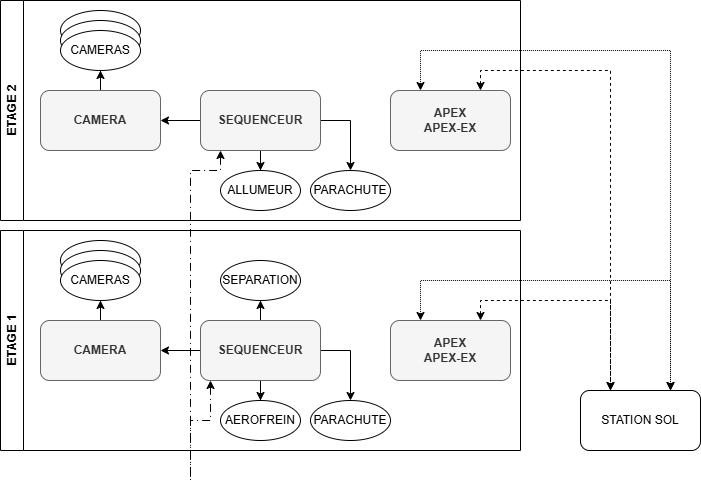

The diagram above was exported from draw.io. Its source (the exported page's mxGraphModel, read from the mxfile embedded in the PNG):
<mxGraphModel dx="1188" dy="716" grid="1" gridSize="10" guides="1" tooltips="1" connect="1" arrows="1" fold="1" page="1" pageScale="1" pageWidth="827" pageHeight="1169" math="0" shadow="0">
  <root>
    <mxCell id="0" />
    <mxCell id="1" parent="0" />
    <mxCell id="SqDaRepxT1CefAwnX5Sg-5" edge="1" parent="1" source="SqDaRepxT1CefAwnX5Sg-1" style="edgeStyle=orthogonalEdgeStyle;rounded=0;orthogonalLoop=1;jettySize=auto;html=1;entryX=0.5;entryY=0;entryDx=0;entryDy=0;" target="SqDaRepxT1CefAwnX5Sg-10">
      <mxGeometry relative="1" as="geometry">
        <mxPoint x="270" y="460" as="targetPoint" />
      </mxGeometry>
    </mxCell>
    <mxCell id="SqDaRepxT1CefAwnX5Sg-6" edge="1" parent="1" source="SqDaRepxT1CefAwnX5Sg-1" style="edgeStyle=orthogonalEdgeStyle;rounded=0;orthogonalLoop=1;jettySize=auto;html=1;entryX=0.5;entryY=0;entryDx=0;entryDy=0;" target="SqDaRepxT1CefAwnX5Sg-12">
      <mxGeometry relative="1" as="geometry">
        <Array as="points">
          <mxPoint x="360" y="380" />
        </Array>
        <mxPoint x="414" y="460" as="targetPoint" />
      </mxGeometry>
    </mxCell>
    <mxCell id="SqDaRepxT1CefAwnX5Sg-7" edge="1" parent="1" source="SqDaRepxT1CefAwnX5Sg-1" style="edgeStyle=orthogonalEdgeStyle;rounded=0;orthogonalLoop=1;jettySize=auto;html=1;entryX=0.5;entryY=1;entryDx=0;entryDy=0;" target="SqDaRepxT1CefAwnX5Sg-9">
      <mxGeometry relative="1" as="geometry">
        <mxPoint x="270" y="310" as="targetPoint" />
      </mxGeometry>
    </mxCell>
    <mxCell id="SqDaRepxT1CefAwnX5Sg-14" edge="1" parent="1" source="SqDaRepxT1CefAwnX5Sg-1" style="edgeStyle=orthogonalEdgeStyle;rounded=0;orthogonalLoop=1;jettySize=auto;html=1;entryX=1;entryY=0.5;entryDx=0;entryDy=0;" target="SqDaRepxT1CefAwnX5Sg-13">
      <mxGeometry relative="1" as="geometry" />
    </mxCell>
    <mxCell id="SqDaRepxT1CefAwnX5Sg-44" edge="1" parent="1" source="SqDaRepxT1CefAwnX5Sg-1" style="edgeStyle=orthogonalEdgeStyle;rounded=0;orthogonalLoop=1;jettySize=auto;html=1;endArrow=none;endFill=0;startArrow=classic;startFill=1;dashed=1;dashPattern=8 4 1 4;">
      <mxGeometry relative="1" as="geometry">
        <Array as="points">
          <mxPoint x="220" y="450" />
          <mxPoint x="200" y="450" />
        </Array>
        <mxPoint x="200" y="510" as="targetPoint" />
      </mxGeometry>
    </mxCell>
    <mxCell id="SqDaRepxT1CefAwnX5Sg-1" parent="1" style="rounded=1;whiteSpace=wrap;html=1;fillColor=#f5f5f5;fontColor=#333333;strokeColor=#666666;fontStyle=1" value="SEQUENCEUR" vertex="1">
      <mxGeometry height="60" width="120" x="210" y="350" as="geometry" />
    </mxCell>
    <mxCell id="SqDaRepxT1CefAwnX5Sg-40" edge="1" parent="1" source="SqDaRepxT1CefAwnX5Sg-8" style="edgeStyle=orthogonalEdgeStyle;rounded=0;orthogonalLoop=1;jettySize=auto;html=1;entryX=0.25;entryY=0;entryDx=0;entryDy=0;startArrow=classic;startFill=1;dashed=1;" target="SqDaRepxT1CefAwnX5Sg-39">
      <mxGeometry relative="1" as="geometry">
        <Array as="points">
          <mxPoint x="490" y="330" />
          <mxPoint x="620" y="330" />
        </Array>
      </mxGeometry>
    </mxCell>
    <mxCell id="SqDaRepxT1CefAwnX5Sg-41" edge="1" parent="1" source="SqDaRepxT1CefAwnX5Sg-8" style="edgeStyle=orthogonalEdgeStyle;rounded=0;orthogonalLoop=1;jettySize=auto;html=1;entryX=0.75;entryY=0;entryDx=0;entryDy=0;startArrow=classic;startFill=1;dashed=1;dashPattern=1 1;" target="SqDaRepxT1CefAwnX5Sg-39">
      <mxGeometry relative="1" as="geometry">
        <Array as="points">
          <mxPoint x="430" y="310" />
          <mxPoint x="680" y="310" />
        </Array>
      </mxGeometry>
    </mxCell>
    <mxCell id="SqDaRepxT1CefAwnX5Sg-8" parent="1" style="rounded=1;whiteSpace=wrap;html=1;fillColor=#f5f5f5;fontColor=#333333;strokeColor=#666666;fontStyle=1" value="APEX&lt;br&gt;APEX-EX" vertex="1">
      <mxGeometry height="60" width="120" x="400" y="350" as="geometry" />
    </mxCell>
    <mxCell id="SqDaRepxT1CefAwnX5Sg-9" parent="1" style="ellipse;whiteSpace=wrap;html=1;" value="SEPARATION" vertex="1">
      <mxGeometry height="40" width="80" x="230" y="290" as="geometry" />
    </mxCell>
    <mxCell id="SqDaRepxT1CefAwnX5Sg-10" parent="1" style="ellipse;whiteSpace=wrap;html=1;" value="AEROFREIN" vertex="1">
      <mxGeometry height="40" width="80" x="230" y="430" as="geometry" />
    </mxCell>
    <mxCell id="SqDaRepxT1CefAwnX5Sg-12" parent="1" style="ellipse;whiteSpace=wrap;html=1;" value="PARACHUTE" vertex="1">
      <mxGeometry height="40" width="80" x="320" y="430" as="geometry" />
    </mxCell>
    <mxCell id="SqDaRepxT1CefAwnX5Sg-17" edge="1" parent="1" source="SqDaRepxT1CefAwnX5Sg-13" style="edgeStyle=orthogonalEdgeStyle;rounded=0;orthogonalLoop=1;jettySize=auto;html=1;entryX=0.5;entryY=1;entryDx=0;entryDy=0;" target="SqDaRepxT1CefAwnX5Sg-15">
      <mxGeometry relative="1" as="geometry" />
    </mxCell>
    <mxCell id="SqDaRepxT1CefAwnX5Sg-13" parent="1" style="rounded=1;whiteSpace=wrap;html=1;fillColor=#f5f5f5;fontColor=#333333;strokeColor=#666666;fontStyle=1" value="CAMERA" vertex="1">
      <mxGeometry height="60" width="120" x="50" y="350" as="geometry" />
    </mxCell>
    <mxCell id="SqDaRepxT1CefAwnX5Sg-22" parent="1" style="ellipse;whiteSpace=wrap;html=1;" value="" vertex="1">
      <mxGeometry height="40" width="80" x="70" y="270" as="geometry" />
    </mxCell>
    <mxCell id="SqDaRepxT1CefAwnX5Sg-21" parent="1" style="ellipse;whiteSpace=wrap;html=1;" value="" vertex="1">
      <mxGeometry height="40" width="80" x="70" y="280" as="geometry" />
    </mxCell>
    <mxCell id="SqDaRepxT1CefAwnX5Sg-15" parent="1" style="ellipse;whiteSpace=wrap;html=1;" value="CAMERAS" vertex="1">
      <mxGeometry height="40" width="80" x="70" y="290" as="geometry" />
    </mxCell>
    <mxCell id="SqDaRepxT1CefAwnX5Sg-23" parent="1" style="swimlane;whiteSpace=wrap;html=1;direction=east;horizontal=0;" value="ETAGE 1" vertex="1">
      <mxGeometry height="220" width="520" x="10" y="260" as="geometry" />
    </mxCell>
    <mxCell id="SqDaRepxT1CefAwnX5Sg-24" edge="1" parent="1" source="SqDaRepxT1CefAwnX5Sg-28" style="edgeStyle=orthogonalEdgeStyle;rounded=0;orthogonalLoop=1;jettySize=auto;html=1;entryX=0.5;entryY=0;entryDx=0;entryDy=0;" target="SqDaRepxT1CefAwnX5Sg-31">
      <mxGeometry relative="1" as="geometry">
        <mxPoint x="270" y="230" as="targetPoint" />
      </mxGeometry>
    </mxCell>
    <mxCell id="SqDaRepxT1CefAwnX5Sg-25" edge="1" parent="1" source="SqDaRepxT1CefAwnX5Sg-28" style="edgeStyle=orthogonalEdgeStyle;rounded=0;orthogonalLoop=1;jettySize=auto;html=1;entryX=0.5;entryY=0;entryDx=0;entryDy=0;" target="SqDaRepxT1CefAwnX5Sg-32">
      <mxGeometry relative="1" as="geometry">
        <Array as="points">
          <mxPoint x="360" y="150" />
        </Array>
        <mxPoint x="414" y="230" as="targetPoint" />
      </mxGeometry>
    </mxCell>
    <mxCell id="SqDaRepxT1CefAwnX5Sg-27" edge="1" parent="1" source="SqDaRepxT1CefAwnX5Sg-28" style="edgeStyle=orthogonalEdgeStyle;rounded=0;orthogonalLoop=1;jettySize=auto;html=1;entryX=1;entryY=0.5;entryDx=0;entryDy=0;" target="SqDaRepxT1CefAwnX5Sg-34">
      <mxGeometry relative="1" as="geometry" />
    </mxCell>
    <mxCell id="SqDaRepxT1CefAwnX5Sg-45" edge="1" parent="1" source="SqDaRepxT1CefAwnX5Sg-28" style="edgeStyle=orthogonalEdgeStyle;rounded=0;orthogonalLoop=1;jettySize=auto;html=1;endArrow=none;endFill=0;startArrow=classic;startFill=1;dashed=1;dashPattern=8 4 1 4;">
      <mxGeometry relative="1" as="geometry">
        <Array as="points">
          <mxPoint x="230" y="200" />
          <mxPoint x="200" y="200" />
        </Array>
        <mxPoint x="200" y="510" as="targetPoint" />
      </mxGeometry>
    </mxCell>
    <mxCell id="SqDaRepxT1CefAwnX5Sg-28" parent="1" style="rounded=1;whiteSpace=wrap;html=1;fillColor=#f5f5f5;fontColor=#333333;strokeColor=#666666;fontStyle=1" value="SEQUENCEUR" vertex="1">
      <mxGeometry height="60" width="120" x="210" y="120" as="geometry" />
    </mxCell>
    <mxCell id="SqDaRepxT1CefAwnX5Sg-42" edge="1" parent="1" source="SqDaRepxT1CefAwnX5Sg-29" style="edgeStyle=orthogonalEdgeStyle;rounded=0;orthogonalLoop=1;jettySize=auto;html=1;entryX=0.25;entryY=0;entryDx=0;entryDy=0;dashed=1;startArrow=classic;startFill=1;" target="SqDaRepxT1CefAwnX5Sg-39">
      <mxGeometry relative="1" as="geometry">
        <Array as="points">
          <mxPoint x="490" y="100" />
          <mxPoint x="620" y="100" />
        </Array>
      </mxGeometry>
    </mxCell>
    <mxCell id="SqDaRepxT1CefAwnX5Sg-43" edge="1" parent="1" source="SqDaRepxT1CefAwnX5Sg-29" style="edgeStyle=orthogonalEdgeStyle;rounded=0;orthogonalLoop=1;jettySize=auto;html=1;entryX=0.75;entryY=0;entryDx=0;entryDy=0;startArrow=classic;startFill=1;dashed=1;dashPattern=1 1;" target="SqDaRepxT1CefAwnX5Sg-39">
      <mxGeometry relative="1" as="geometry">
        <Array as="points">
          <mxPoint x="430" y="80" />
          <mxPoint x="680" y="80" />
        </Array>
      </mxGeometry>
    </mxCell>
    <mxCell id="SqDaRepxT1CefAwnX5Sg-29" parent="1" style="rounded=1;whiteSpace=wrap;html=1;fillColor=#f5f5f5;fontColor=#333333;strokeColor=#666666;fontStyle=1" value="APEX&lt;br&gt;APEX-EX" vertex="1">
      <mxGeometry height="60" width="120" x="400" y="120" as="geometry" />
    </mxCell>
    <mxCell id="SqDaRepxT1CefAwnX5Sg-31" parent="1" style="ellipse;whiteSpace=wrap;html=1;" value="ALLUMEUR" vertex="1">
      <mxGeometry height="40" width="80" x="230" y="200" as="geometry" />
    </mxCell>
    <mxCell id="SqDaRepxT1CefAwnX5Sg-32" parent="1" style="ellipse;whiteSpace=wrap;html=1;" value="PARACHUTE" vertex="1">
      <mxGeometry height="40" width="80" x="320" y="200" as="geometry" />
    </mxCell>
    <mxCell id="SqDaRepxT1CefAwnX5Sg-33" edge="1" parent="1" source="SqDaRepxT1CefAwnX5Sg-34" style="edgeStyle=orthogonalEdgeStyle;rounded=0;orthogonalLoop=1;jettySize=auto;html=1;entryX=0.5;entryY=1;entryDx=0;entryDy=0;" target="SqDaRepxT1CefAwnX5Sg-37">
      <mxGeometry relative="1" as="geometry" />
    </mxCell>
    <mxCell id="SqDaRepxT1CefAwnX5Sg-34" parent="1" style="rounded=1;whiteSpace=wrap;html=1;fillColor=#f5f5f5;fontColor=#333333;strokeColor=#666666;fontStyle=1" value="CAMERA" vertex="1">
      <mxGeometry height="60" width="120" x="50" y="120" as="geometry" />
    </mxCell>
    <mxCell id="SqDaRepxT1CefAwnX5Sg-35" parent="1" style="ellipse;whiteSpace=wrap;html=1;" value="" vertex="1">
      <mxGeometry height="40" width="80" x="70" y="40" as="geometry" />
    </mxCell>
    <mxCell id="SqDaRepxT1CefAwnX5Sg-36" parent="1" style="ellipse;whiteSpace=wrap;html=1;" value="" vertex="1">
      <mxGeometry height="40" width="80" x="70" y="50" as="geometry" />
    </mxCell>
    <mxCell id="SqDaRepxT1CefAwnX5Sg-37" parent="1" style="ellipse;whiteSpace=wrap;html=1;" value="CAMERAS" vertex="1">
      <mxGeometry height="40" width="80" x="70" y="60" as="geometry" />
    </mxCell>
    <mxCell id="SqDaRepxT1CefAwnX5Sg-38" parent="1" style="swimlane;whiteSpace=wrap;html=1;direction=east;horizontal=0;" value="ETAGE 2" vertex="1">
      <mxGeometry height="220" width="520" x="10" y="30" as="geometry" />
    </mxCell>
    <mxCell id="SqDaRepxT1CefAwnX5Sg-39" parent="1" style="rounded=1;whiteSpace=wrap;html=1;" value="STATION SOL" vertex="1">
      <mxGeometry height="60" width="120" x="590" y="420" as="geometry" />
    </mxCell>
  </root>
</mxGraphModel>